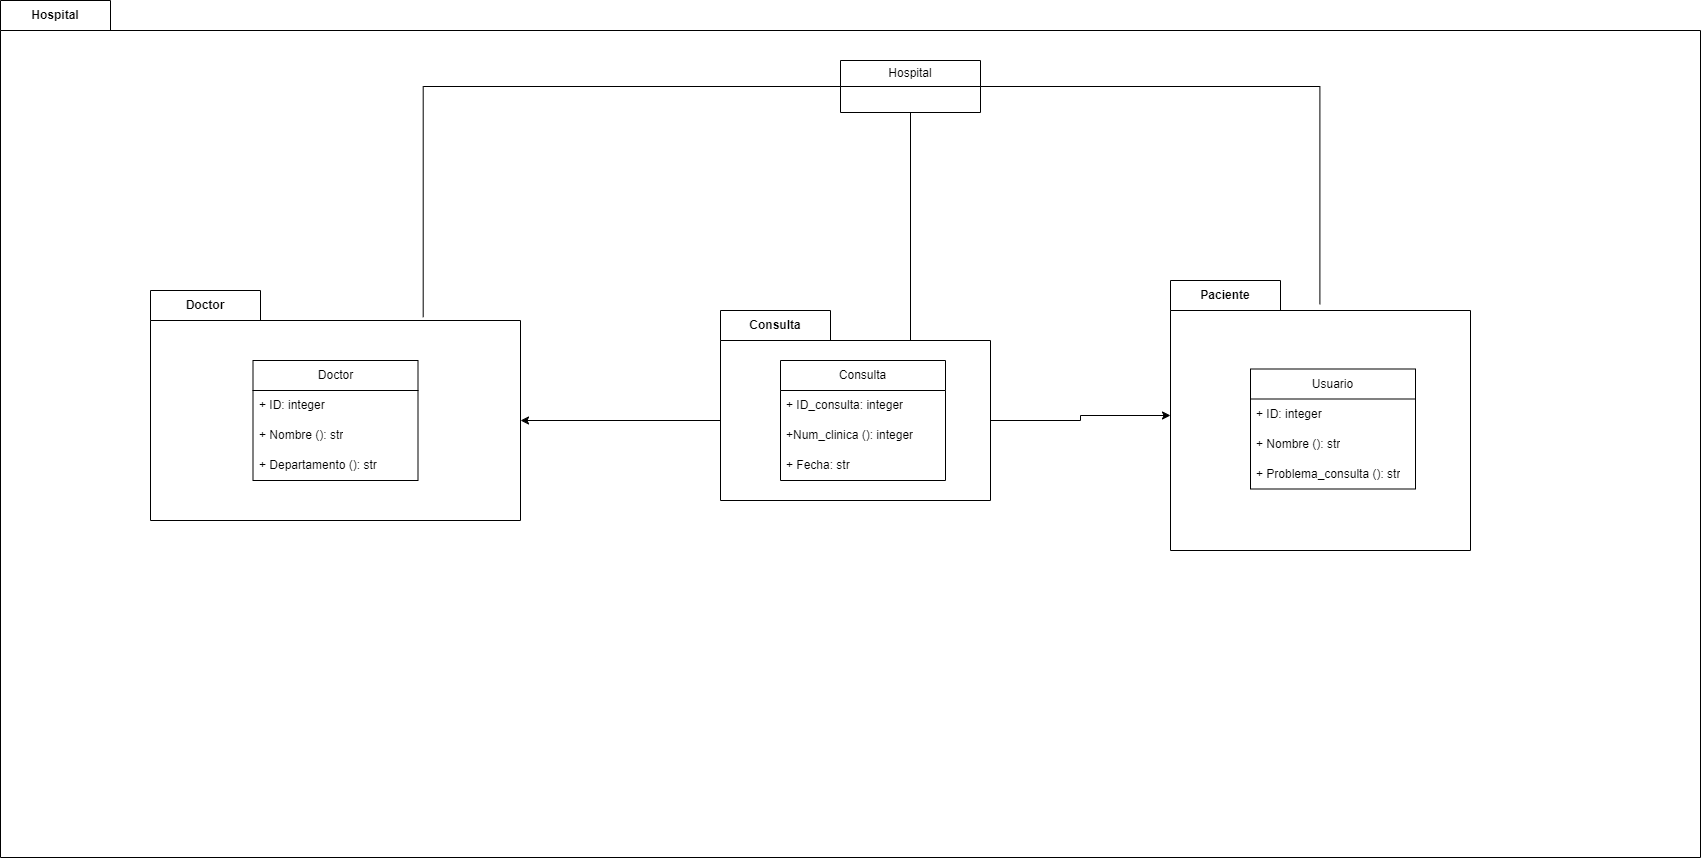

The diagram above was exported from draw.io. Its source (the exported page's mxGraphModel, read from the mxfile embedded in the PNG):
<mxGraphModel dx="1674" dy="1947" grid="1" gridSize="10" guides="1" tooltips="1" connect="1" arrows="1" fold="1" page="1" pageScale="1" pageWidth="827" pageHeight="1169" math="0" shadow="0">
  <root>
    <mxCell id="0" />
    <mxCell id="1" parent="0" />
    <mxCell id="nrTn1SnUjr1yhQfmy3fo-3" value="Hospital" style="shape=folder;fontStyle=1;tabWidth=110;tabHeight=30;tabPosition=left;html=1;boundedLbl=1;labelInHeader=1;container=1;collapsible=0;recursiveResize=0;whiteSpace=wrap;" parent="1" vertex="1">
      <mxGeometry x="470" y="-210" width="1700" height="857" as="geometry" />
    </mxCell>
    <mxCell id="nrTn1SnUjr1yhQfmy3fo-5" value="Doctor" style="shape=folder;fontStyle=1;tabWidth=110;tabHeight=30;tabPosition=left;html=1;boundedLbl=1;labelInHeader=1;container=1;collapsible=0;recursiveResize=0;whiteSpace=wrap;" parent="nrTn1SnUjr1yhQfmy3fo-3" vertex="1">
      <mxGeometry x="150" y="290" width="370" height="230" as="geometry" />
    </mxCell>
    <mxCell id="nrTn1SnUjr1yhQfmy3fo-30" value="Doctor" style="swimlane;fontStyle=0;childLayout=stackLayout;horizontal=1;startSize=30;horizontalStack=0;resizeParent=1;resizeParentMax=0;resizeLast=0;collapsible=1;marginBottom=0;whiteSpace=wrap;html=1;" parent="nrTn1SnUjr1yhQfmy3fo-5" vertex="1">
      <mxGeometry x="102.5" y="70" width="165" height="120" as="geometry" />
    </mxCell>
    <mxCell id="nrTn1SnUjr1yhQfmy3fo-31" value="+ ID: integer" style="text;strokeColor=none;fillColor=none;align=left;verticalAlign=middle;spacingLeft=4;spacingRight=4;overflow=hidden;points=[[0,0.5],[1,0.5]];portConstraint=eastwest;rotatable=0;whiteSpace=wrap;html=1;" parent="nrTn1SnUjr1yhQfmy3fo-30" vertex="1">
      <mxGeometry y="30" width="165" height="30" as="geometry" />
    </mxCell>
    <mxCell id="nrTn1SnUjr1yhQfmy3fo-32" value="&lt;div&gt;+ Nombre (): str&lt;/div&gt;" style="text;strokeColor=none;fillColor=none;align=left;verticalAlign=middle;spacingLeft=4;spacingRight=4;overflow=hidden;points=[[0,0.5],[1,0.5]];portConstraint=eastwest;rotatable=0;whiteSpace=wrap;html=1;" parent="nrTn1SnUjr1yhQfmy3fo-30" vertex="1">
      <mxGeometry y="60" width="165" height="30" as="geometry" />
    </mxCell>
    <mxCell id="nrTn1SnUjr1yhQfmy3fo-33" value="+ Departamento (): str" style="text;strokeColor=none;fillColor=none;align=left;verticalAlign=middle;spacingLeft=4;spacingRight=4;overflow=hidden;points=[[0,0.5],[1,0.5]];portConstraint=eastwest;rotatable=0;whiteSpace=wrap;html=1;" parent="nrTn1SnUjr1yhQfmy3fo-30" vertex="1">
      <mxGeometry y="90" width="165" height="30" as="geometry" />
    </mxCell>
    <mxCell id="nrTn1SnUjr1yhQfmy3fo-11" value="Hospital" style="swimlane;fontStyle=0;childLayout=stackLayout;horizontal=1;startSize=26;fillColor=none;horizontalStack=0;resizeParent=1;resizeParentMax=0;resizeLast=0;collapsible=1;marginBottom=0;whiteSpace=wrap;html=1;" parent="nrTn1SnUjr1yhQfmy3fo-3" vertex="1">
      <mxGeometry x="840" y="60" width="140" height="52" as="geometry" />
    </mxCell>
    <mxCell id="nrTn1SnUjr1yhQfmy3fo-24" style="edgeStyle=orthogonalEdgeStyle;rounded=0;orthogonalLoop=1;jettySize=auto;html=1;exitX=0;exitY=0;exitDx=270;exitDy=110;exitPerimeter=0;" parent="nrTn1SnUjr1yhQfmy3fo-3" source="nrTn1SnUjr1yhQfmy3fo-12" target="nrTn1SnUjr1yhQfmy3fo-15" edge="1">
      <mxGeometry relative="1" as="geometry" />
    </mxCell>
    <mxCell id="nrTn1SnUjr1yhQfmy3fo-12" value="Consulta" style="shape=folder;fontStyle=1;tabWidth=110;tabHeight=30;tabPosition=left;html=1;boundedLbl=1;labelInHeader=1;container=1;collapsible=0;recursiveResize=0;whiteSpace=wrap;" parent="nrTn1SnUjr1yhQfmy3fo-3" vertex="1">
      <mxGeometry x="720" y="310" width="270" height="190" as="geometry" />
    </mxCell>
    <mxCell id="nrTn1SnUjr1yhQfmy3fo-42" value="Consulta" style="swimlane;fontStyle=0;childLayout=stackLayout;horizontal=1;startSize=30;horizontalStack=0;resizeParent=1;resizeParentMax=0;resizeLast=0;collapsible=1;marginBottom=0;whiteSpace=wrap;html=1;" parent="nrTn1SnUjr1yhQfmy3fo-12" vertex="1">
      <mxGeometry x="60" y="50" width="165" height="120" as="geometry" />
    </mxCell>
    <mxCell id="nrTn1SnUjr1yhQfmy3fo-43" value="+ ID_consulta: integer" style="text;strokeColor=none;fillColor=none;align=left;verticalAlign=middle;spacingLeft=4;spacingRight=4;overflow=hidden;points=[[0,0.5],[1,0.5]];portConstraint=eastwest;rotatable=0;whiteSpace=wrap;html=1;" parent="nrTn1SnUjr1yhQfmy3fo-42" vertex="1">
      <mxGeometry y="30" width="165" height="30" as="geometry" />
    </mxCell>
    <mxCell id="nrTn1SnUjr1yhQfmy3fo-44" value="&lt;div&gt;+Num_clinica (): integer&lt;/div&gt;" style="text;strokeColor=none;fillColor=none;align=left;verticalAlign=middle;spacingLeft=4;spacingRight=4;overflow=hidden;points=[[0,0.5],[1,0.5]];portConstraint=eastwest;rotatable=0;whiteSpace=wrap;html=1;" parent="nrTn1SnUjr1yhQfmy3fo-42" vertex="1">
      <mxGeometry y="60" width="165" height="30" as="geometry" />
    </mxCell>
    <mxCell id="nrTn1SnUjr1yhQfmy3fo-45" value="+ Fecha: str" style="text;strokeColor=none;fillColor=none;align=left;verticalAlign=middle;spacingLeft=4;spacingRight=4;overflow=hidden;points=[[0,0.5],[1,0.5]];portConstraint=eastwest;rotatable=0;whiteSpace=wrap;html=1;" parent="nrTn1SnUjr1yhQfmy3fo-42" vertex="1">
      <mxGeometry y="90" width="165" height="30" as="geometry" />
    </mxCell>
    <mxCell id="nrTn1SnUjr1yhQfmy3fo-15" value="Paciente" style="shape=folder;fontStyle=1;tabWidth=110;tabHeight=30;tabPosition=left;html=1;boundedLbl=1;labelInHeader=1;container=1;collapsible=0;recursiveResize=0;whiteSpace=wrap;" parent="nrTn1SnUjr1yhQfmy3fo-3" vertex="1">
      <mxGeometry x="1170" y="280" width="300" height="270" as="geometry" />
    </mxCell>
    <mxCell id="nrTn1SnUjr1yhQfmy3fo-46" value="Usuario" style="swimlane;fontStyle=0;childLayout=stackLayout;horizontal=1;startSize=30;horizontalStack=0;resizeParent=1;resizeParentMax=0;resizeLast=0;collapsible=1;marginBottom=0;whiteSpace=wrap;html=1;" parent="nrTn1SnUjr1yhQfmy3fo-15" vertex="1">
      <mxGeometry x="80" y="88.5" width="165" height="120" as="geometry" />
    </mxCell>
    <mxCell id="nrTn1SnUjr1yhQfmy3fo-47" value="+ ID: integer" style="text;strokeColor=none;fillColor=none;align=left;verticalAlign=middle;spacingLeft=4;spacingRight=4;overflow=hidden;points=[[0,0.5],[1,0.5]];portConstraint=eastwest;rotatable=0;whiteSpace=wrap;html=1;" parent="nrTn1SnUjr1yhQfmy3fo-46" vertex="1">
      <mxGeometry y="30" width="165" height="30" as="geometry" />
    </mxCell>
    <mxCell id="nrTn1SnUjr1yhQfmy3fo-48" value="&lt;div&gt;+ Nombre (): str&lt;/div&gt;" style="text;strokeColor=none;fillColor=none;align=left;verticalAlign=middle;spacingLeft=4;spacingRight=4;overflow=hidden;points=[[0,0.5],[1,0.5]];portConstraint=eastwest;rotatable=0;whiteSpace=wrap;html=1;" parent="nrTn1SnUjr1yhQfmy3fo-46" vertex="1">
      <mxGeometry y="60" width="165" height="30" as="geometry" />
    </mxCell>
    <mxCell id="nrTn1SnUjr1yhQfmy3fo-49" value="+ Problema_consulta (): str" style="text;strokeColor=none;fillColor=none;align=left;verticalAlign=middle;spacingLeft=4;spacingRight=4;overflow=hidden;points=[[0,0.5],[1,0.5]];portConstraint=eastwest;rotatable=0;whiteSpace=wrap;html=1;" parent="nrTn1SnUjr1yhQfmy3fo-46" vertex="1">
      <mxGeometry y="90" width="165" height="30" as="geometry" />
    </mxCell>
    <mxCell id="nrTn1SnUjr1yhQfmy3fo-25" style="edgeStyle=orthogonalEdgeStyle;rounded=0;orthogonalLoop=1;jettySize=auto;html=1;exitX=0;exitY=0;exitDx=0;exitDy=110;exitPerimeter=0;entryX=0;entryY=0;entryDx=370;entryDy=130;entryPerimeter=0;" parent="nrTn1SnUjr1yhQfmy3fo-3" source="nrTn1SnUjr1yhQfmy3fo-12" target="nrTn1SnUjr1yhQfmy3fo-5" edge="1">
      <mxGeometry relative="1" as="geometry" />
    </mxCell>
    <mxCell id="nrTn1SnUjr1yhQfmy3fo-27" value="" style="endArrow=none;html=1;rounded=0;entryX=0;entryY=0;entryDx=190;entryDy=30;entryPerimeter=0;endFill=0;" parent="nrTn1SnUjr1yhQfmy3fo-3" target="nrTn1SnUjr1yhQfmy3fo-12" edge="1">
      <mxGeometry width="50" height="50" relative="1" as="geometry">
        <mxPoint x="910" y="112" as="sourcePoint" />
        <mxPoint x="910.1799999999998" y="201.13800000000015" as="targetPoint" />
      </mxGeometry>
    </mxCell>
    <mxCell id="nrTn1SnUjr1yhQfmy3fo-28" style="edgeStyle=orthogonalEdgeStyle;rounded=0;orthogonalLoop=1;jettySize=auto;html=1;exitX=0;exitY=0.5;exitDx=0;exitDy=0;entryX=0.737;entryY=0.116;entryDx=0;entryDy=0;entryPerimeter=0;endArrow=none;endFill=0;" parent="nrTn1SnUjr1yhQfmy3fo-3" source="nrTn1SnUjr1yhQfmy3fo-11" target="nrTn1SnUjr1yhQfmy3fo-5" edge="1">
      <mxGeometry relative="1" as="geometry" />
    </mxCell>
    <mxCell id="nrTn1SnUjr1yhQfmy3fo-29" style="edgeStyle=orthogonalEdgeStyle;rounded=0;orthogonalLoop=1;jettySize=auto;html=1;exitX=1;exitY=0.5;exitDx=0;exitDy=0;entryX=0.498;entryY=0.088;entryDx=0;entryDy=0;entryPerimeter=0;endArrow=none;endFill=0;" parent="nrTn1SnUjr1yhQfmy3fo-3" source="nrTn1SnUjr1yhQfmy3fo-11" target="nrTn1SnUjr1yhQfmy3fo-15" edge="1">
      <mxGeometry relative="1" as="geometry" />
    </mxCell>
  </root>
</mxGraphModel>